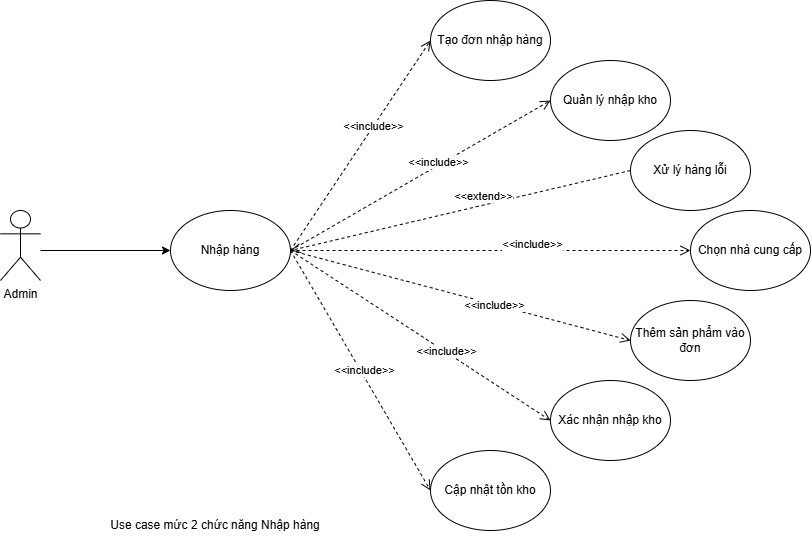

The diagram above was exported from draw.io. Its source (the exported page's mxGraphModel, read from the mxfile embedded in the PNG):
<mxGraphModel dx="1702" dy="848" grid="1" gridSize="10" guides="1" tooltips="1" connect="1" arrows="1" fold="1" page="1" pageScale="1" pageWidth="3300" pageHeight="4681" math="0" shadow="0">
  <root>
    <mxCell id="0" />
    <mxCell id="1" parent="0" />
    <mxCell id="2" parent="1" style="shape=umlActor;verticalLabelPosition=bottom;verticalAlign=top;html=1;outlineConnect=0;" value="Admin" vertex="1">
      <mxGeometry height="70" width="40" x="70" y="820" as="geometry" />
    </mxCell>
    <mxCell id="3" parent="1" style="ellipse;whiteSpace=wrap;html=1;" value="Nhập hàng" vertex="1">
      <mxGeometry height="80" width="120" x="240" y="820" as="geometry" />
    </mxCell>
    <mxCell id="4" parent="1" style="ellipse;whiteSpace=wrap;html=1;" value="Cập nhật tồn kho" vertex="1">
      <mxGeometry height="80" width="120" x="500" y="1060" as="geometry" />
    </mxCell>
    <mxCell id="5" parent="1" style="ellipse;whiteSpace=wrap;html=1;" value="Chọn nhà cung cấp" vertex="1">
      <mxGeometry height="80" width="120" x="760" y="820" as="geometry" />
    </mxCell>
    <mxCell id="6" parent="1" style="ellipse;whiteSpace=wrap;html=1;" value="Thêm sản phẩm vào đơn" vertex="1">
      <mxGeometry height="80" width="120" x="700" y="910" as="geometry" />
    </mxCell>
    <mxCell id="7" parent="1" style="ellipse;whiteSpace=wrap;html=1;" value="Tạo đơn nhập hàng" vertex="1">
      <mxGeometry height="80" width="120" x="500" y="610" as="geometry" />
    </mxCell>
    <mxCell id="8" parent="1" style="ellipse;whiteSpace=wrap;html=1;" value="Xác nhận nhập kho" vertex="1">
      <mxGeometry height="80" width="120" x="620" y="990" as="geometry" />
    </mxCell>
    <mxCell id="9" edge="1" parent="1" source="3" style="html=1;verticalAlign=bottom;endArrow=open;dashed=1;endSize=8;curved=0;rounded=0;exitX=1;exitY=0.5;exitDx=0;exitDy=0;entryX=0;entryY=0.5;entryDx=0;entryDy=0;" target="7" value="&amp;lt;&amp;lt;include&amp;gt;&amp;gt;">
      <mxGeometry relative="1" x="0.1176" y="-5" as="geometry">
        <mxPoint as="offset" />
        <mxPoint x="690" y="950" as="sourcePoint" />
        <mxPoint x="610" y="950" as="targetPoint" />
      </mxGeometry>
    </mxCell>
    <mxCell id="10" edge="1" parent="1" source="3" style="html=1;verticalAlign=bottom;endArrow=open;dashed=1;endSize=8;curved=0;rounded=0;exitX=1;exitY=0.5;exitDx=0;exitDy=0;entryX=0;entryY=0.5;entryDx=0;entryDy=0;" target="5" value="&amp;lt;&amp;lt;include&amp;gt;&amp;gt;">
      <mxGeometry relative="1" x="0.2069" y="-3" as="geometry">
        <mxPoint as="offset" />
        <mxPoint x="470" y="870" as="sourcePoint" />
        <mxPoint x="750" y="630" as="targetPoint" />
      </mxGeometry>
    </mxCell>
    <mxCell id="11" edge="1" parent="1" source="3" style="html=1;verticalAlign=bottom;endArrow=open;dashed=1;endSize=8;curved=0;rounded=0;exitX=1;exitY=0.5;exitDx=0;exitDy=0;entryX=0;entryY=0.5;entryDx=0;entryDy=0;" target="6" value="&amp;lt;&amp;lt;include&amp;gt;&amp;gt;">
      <mxGeometry relative="1" x="0.2143" y="-10" as="geometry">
        <mxPoint as="offset" />
        <mxPoint x="480" y="880" as="sourcePoint" />
        <mxPoint x="750" y="750" as="targetPoint" />
      </mxGeometry>
    </mxCell>
    <mxCell id="12" edge="1" parent="1" source="3" style="html=1;verticalAlign=bottom;endArrow=open;dashed=1;endSize=8;curved=0;rounded=0;exitX=1;exitY=0.5;exitDx=0;exitDy=0;entryX=0;entryY=0.5;entryDx=0;entryDy=0;" target="8" value="&amp;lt;&amp;lt;include&amp;gt;&amp;gt;">
      <mxGeometry relative="1" x="0.2328" y="-7" as="geometry">
        <mxPoint as="offset" />
        <mxPoint x="490" y="890" as="sourcePoint" />
        <mxPoint x="750" y="870" as="targetPoint" />
      </mxGeometry>
    </mxCell>
    <mxCell id="13" edge="1" parent="1" source="3" style="html=1;verticalAlign=bottom;endArrow=open;dashed=1;endSize=8;curved=0;rounded=0;exitX=1;exitY=0.5;exitDx=0;exitDy=0;entryX=0;entryY=0.5;entryDx=0;entryDy=0;" target="4" value="&amp;lt;&amp;lt;include&amp;gt;&amp;gt;">
      <mxGeometry relative="1" x="0.0765" y="-1" as="geometry">
        <mxPoint as="offset" />
        <mxPoint x="500" y="900" as="sourcePoint" />
        <mxPoint x="750" y="990" as="targetPoint" />
      </mxGeometry>
    </mxCell>
    <mxCell id="14" edge="1" parent="1" style="endArrow=classic;html=1;rounded=0;entryX=0;entryY=0.5;entryDx=0;entryDy=0;" target="3" value="">
      <mxGeometry height="50" relative="1" width="50" as="geometry">
        <mxPoint x="110" y="860" as="sourcePoint" />
        <mxPoint x="320" y="830" as="targetPoint" />
      </mxGeometry>
    </mxCell>
    <mxCell id="15" parent="1" style="ellipse;whiteSpace=wrap;html=1;" value="Quản lý nhập kho" vertex="1">
      <mxGeometry height="80" width="120" x="620" y="670" as="geometry" />
    </mxCell>
    <mxCell id="16" edge="1" parent="1" source="3" style="html=1;verticalAlign=bottom;endArrow=open;dashed=1;endSize=8;curved=0;rounded=0;exitX=1;exitY=0.5;exitDx=0;exitDy=0;entryX=0;entryY=0.5;entryDx=0;entryDy=0;" target="15" value="&amp;lt;&amp;lt;include&amp;gt;&amp;gt;">
      <mxGeometry relative="1" x="0.1176" y="-5" as="geometry">
        <mxPoint as="offset" />
        <mxPoint x="370" y="870" as="sourcePoint" />
        <mxPoint x="570" y="660" as="targetPoint" />
      </mxGeometry>
    </mxCell>
    <mxCell id="17" parent="1" style="ellipse;whiteSpace=wrap;html=1;" value="Xử lý hàng lỗi" vertex="1">
      <mxGeometry height="80" width="120" x="700" y="740" as="geometry" />
    </mxCell>
    <mxCell id="18" edge="1" parent="1" source="17" style="html=1;verticalAlign=bottom;endArrow=open;dashed=1;endSize=8;curved=0;rounded=0;exitX=0;exitY=0.5;exitDx=0;exitDy=0;entryX=1;entryY=0.5;entryDx=0;entryDy=0;" target="3" value="&amp;lt;&amp;lt;extend&amp;gt;&amp;gt;">
      <mxGeometry relative="1" x="-0.1365" as="geometry">
        <mxPoint as="offset" />
        <mxPoint x="370" y="870" as="sourcePoint" />
        <mxPoint x="710" y="720" as="targetPoint" />
      </mxGeometry>
    </mxCell>
    <mxCell id="19" parent="1" style="text;html=1;whiteSpace=wrap;strokeColor=none;fillColor=none;align=center;verticalAlign=middle;rounded=0;" value="Use case mức 2 chức năng Nhập hàng" vertex="1">
      <mxGeometry height="30" width="330" x="120" y="1120" as="geometry" />
    </mxCell>
  </root>
</mxGraphModel>